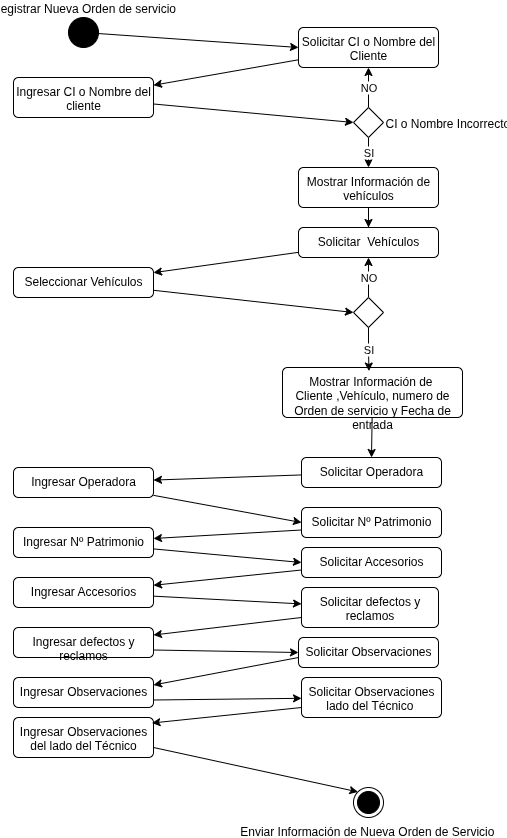

The diagram above was exported from draw.io. Its source (the exported page's mxGraphModel, read from the mxfile embedded in the PNG):
<mxGraphModel dx="1665" dy="831" grid="1" gridSize="10" guides="1" tooltips="1" connect="1" arrows="1" fold="1" page="1" pageScale="1" pageWidth="827" pageHeight="1169" math="0" shadow="0">
  <root>
    <mxCell id="0" />
    <mxCell id="1" parent="0" />
    <mxCell id="u1WtRKhbPg-GGj4fc1lE-1" value="Enviar Información de Nueva Orden de Servicio&amp;nbsp;" style="ellipse;html=1;shape=endState;fillColor=strokeColor;labelPosition=center;verticalLabelPosition=bottom;align=center;verticalAlign=top;" vertex="1" parent="1">
      <mxGeometry x="580" y="920" width="30" height="30" as="geometry" />
    </mxCell>
    <mxCell id="u1WtRKhbPg-GGj4fc1lE-2" style="rounded=0;orthogonalLoop=1;jettySize=auto;html=1;" edge="1" parent="1" source="u1WtRKhbPg-GGj4fc1lE-3" target="u1WtRKhbPg-GGj4fc1lE-10">
      <mxGeometry relative="1" as="geometry" />
    </mxCell>
    <mxCell id="u1WtRKhbPg-GGj4fc1lE-3" value="&lt;font style=&quot;vertical-align: inherit;&quot;&gt;&lt;font style=&quot;vertical-align: inherit;&quot;&gt;Solicitar CI o Nombre del Cliente&lt;/font&gt;&lt;/font&gt;" style="html=1;align=center;verticalAlign=top;rounded=1;absoluteArcSize=1;arcSize=10;dashed=0;whiteSpace=wrap;" vertex="1" parent="1">
      <mxGeometry x="525" y="160" width="140" height="40" as="geometry" />
    </mxCell>
    <mxCell id="u1WtRKhbPg-GGj4fc1lE-4" style="rounded=0;orthogonalLoop=1;jettySize=auto;html=1;entryX=0;entryY=0.5;entryDx=0;entryDy=0;" edge="1" parent="1" source="u1WtRKhbPg-GGj4fc1lE-5" target="u1WtRKhbPg-GGj4fc1lE-3">
      <mxGeometry relative="1" as="geometry" />
    </mxCell>
    <mxCell id="u1WtRKhbPg-GGj4fc1lE-5" value="Registrar Nueva Orden de servicio" style="ellipse;fillColor=strokeColor;html=1;labelPosition=center;verticalLabelPosition=top;align=center;verticalAlign=bottom;" vertex="1" parent="1">
      <mxGeometry x="295" y="150" width="30" height="30" as="geometry" />
    </mxCell>
    <mxCell id="u1WtRKhbPg-GGj4fc1lE-6" value="NO" style="edgeStyle=orthogonalEdgeStyle;rounded=0;orthogonalLoop=1;jettySize=auto;html=1;entryX=0.5;entryY=1;entryDx=0;entryDy=0;" edge="1" parent="1" source="u1WtRKhbPg-GGj4fc1lE-8" target="u1WtRKhbPg-GGj4fc1lE-3">
      <mxGeometry relative="1" as="geometry" />
    </mxCell>
    <mxCell id="u1WtRKhbPg-GGj4fc1lE-7" value="SI" style="edgeStyle=orthogonalEdgeStyle;rounded=0;orthogonalLoop=1;jettySize=auto;html=1;entryX=0.5;entryY=0;entryDx=0;entryDy=0;" edge="1" parent="1" source="u1WtRKhbPg-GGj4fc1lE-8" target="u1WtRKhbPg-GGj4fc1lE-12">
      <mxGeometry x="0.4" relative="1" as="geometry">
        <mxPoint x="595" y="310" as="targetPoint" />
        <mxPoint as="offset" />
      </mxGeometry>
    </mxCell>
    <mxCell id="u1WtRKhbPg-GGj4fc1lE-8" value="CI o Nombre Incorrectos" style="rhombus;labelPosition=right;verticalLabelPosition=middle;align=left;verticalAlign=middle;" vertex="1" parent="1">
      <mxGeometry x="580" y="240" width="30" height="30" as="geometry" />
    </mxCell>
    <mxCell id="u1WtRKhbPg-GGj4fc1lE-9" style="rounded=0;orthogonalLoop=1;jettySize=auto;html=1;entryX=0;entryY=0.5;entryDx=0;entryDy=0;" edge="1" parent="1" source="u1WtRKhbPg-GGj4fc1lE-10" target="u1WtRKhbPg-GGj4fc1lE-8">
      <mxGeometry relative="1" as="geometry" />
    </mxCell>
    <mxCell id="u1WtRKhbPg-GGj4fc1lE-10" value="Ingresar CI o Nombre del cliente" style="html=1;align=center;verticalAlign=top;rounded=1;absoluteArcSize=1;arcSize=10;dashed=0;whiteSpace=wrap;" vertex="1" parent="1">
      <mxGeometry x="240" y="210" width="140" height="40" as="geometry" />
    </mxCell>
    <mxCell id="u1WtRKhbPg-GGj4fc1lE-11" style="edgeStyle=orthogonalEdgeStyle;rounded=0;orthogonalLoop=1;jettySize=auto;html=1;" edge="1" parent="1" source="u1WtRKhbPg-GGj4fc1lE-12" target="u1WtRKhbPg-GGj4fc1lE-14">
      <mxGeometry relative="1" as="geometry" />
    </mxCell>
    <mxCell id="u1WtRKhbPg-GGj4fc1lE-12" value="&lt;font style=&quot;vertical-align: inherit;&quot;&gt;&lt;font style=&quot;vertical-align: inherit;&quot;&gt;Mostrar Información de vehículos&lt;/font&gt;&lt;/font&gt;" style="html=1;align=center;verticalAlign=top;rounded=1;absoluteArcSize=1;arcSize=10;dashed=0;whiteSpace=wrap;" vertex="1" parent="1">
      <mxGeometry x="525" y="300" width="140" height="40" as="geometry" />
    </mxCell>
    <mxCell id="u1WtRKhbPg-GGj4fc1lE-13" style="rounded=0;orthogonalLoop=1;jettySize=auto;html=1;" edge="1" parent="1" source="u1WtRKhbPg-GGj4fc1lE-14" target="u1WtRKhbPg-GGj4fc1lE-15">
      <mxGeometry relative="1" as="geometry" />
    </mxCell>
    <mxCell id="u1WtRKhbPg-GGj4fc1lE-14" value="&lt;font style=&quot;vertical-align: inherit;&quot;&gt;&lt;font style=&quot;vertical-align: inherit;&quot;&gt;Solicitar&amp;nbsp; Vehículos&lt;/font&gt;&lt;/font&gt;" style="html=1;align=center;verticalAlign=top;rounded=1;absoluteArcSize=1;arcSize=10;dashed=0;whiteSpace=wrap;" vertex="1" parent="1">
      <mxGeometry x="525" y="360" width="140" height="30" as="geometry" />
    </mxCell>
    <mxCell id="u1WtRKhbPg-GGj4fc1lE-15" value="&lt;font style=&quot;vertical-align: inherit;&quot;&gt;&lt;font style=&quot;vertical-align: inherit;&quot;&gt;Seleccionar Vehículos&lt;/font&gt;&lt;/font&gt;" style="html=1;align=center;verticalAlign=top;rounded=1;absoluteArcSize=1;arcSize=10;dashed=0;whiteSpace=wrap;" vertex="1" parent="1">
      <mxGeometry x="240" y="400" width="140" height="30" as="geometry" />
    </mxCell>
    <mxCell id="u1WtRKhbPg-GGj4fc1lE-16" style="rounded=0;orthogonalLoop=1;jettySize=auto;html=1;entryX=0.5;entryY=0;entryDx=0;entryDy=0;" edge="1" parent="1" source="u1WtRKhbPg-GGj4fc1lE-17" target="u1WtRKhbPg-GGj4fc1lE-19">
      <mxGeometry relative="1" as="geometry" />
    </mxCell>
    <mxCell id="u1WtRKhbPg-GGj4fc1lE-17" value="&lt;font style=&quot;vertical-align: inherit;&quot;&gt;&lt;font style=&quot;vertical-align: inherit;&quot;&gt;Mostrar Información de&amp;nbsp;&lt;/font&gt;&lt;/font&gt;&lt;div&gt;&lt;font style=&quot;vertical-align: inherit;&quot;&gt;&lt;font style=&quot;vertical-align: inherit;&quot;&gt;Cliente ,Vehículo, numero de Orden de servicio y Fecha de entrada&lt;/font&gt;&lt;/font&gt;&lt;/div&gt;" style="html=1;align=center;verticalAlign=top;rounded=1;absoluteArcSize=1;arcSize=10;dashed=0;whiteSpace=wrap;" vertex="1" parent="1">
      <mxGeometry x="509" y="500" width="180" height="50" as="geometry" />
    </mxCell>
    <mxCell id="u1WtRKhbPg-GGj4fc1lE-18" style="rounded=0;orthogonalLoop=1;jettySize=auto;html=1;" edge="1" parent="1" source="u1WtRKhbPg-GGj4fc1lE-19" target="u1WtRKhbPg-GGj4fc1lE-26">
      <mxGeometry relative="1" as="geometry" />
    </mxCell>
    <mxCell id="u1WtRKhbPg-GGj4fc1lE-19" value="Solicitar Operadora" style="html=1;align=center;verticalAlign=top;rounded=1;absoluteArcSize=1;arcSize=10;dashed=0;whiteSpace=wrap;" vertex="1" parent="1">
      <mxGeometry x="528" y="590" width="140" height="30" as="geometry" />
    </mxCell>
    <mxCell id="u1WtRKhbPg-GGj4fc1lE-20" value="Solicitar Nº Patrimonio" style="html=1;align=center;verticalAlign=top;rounded=1;absoluteArcSize=1;arcSize=10;dashed=0;whiteSpace=wrap;" vertex="1" parent="1">
      <mxGeometry x="528" y="640" width="140" height="30" as="geometry" />
    </mxCell>
    <mxCell id="u1WtRKhbPg-GGj4fc1lE-21" value="Solicitar Accesorios" style="html=1;align=center;verticalAlign=top;rounded=1;absoluteArcSize=1;arcSize=10;dashed=0;whiteSpace=wrap;" vertex="1" parent="1">
      <mxGeometry x="528" y="680" width="140" height="30" as="geometry" />
    </mxCell>
    <mxCell id="u1WtRKhbPg-GGj4fc1lE-22" value="Solicitar defectos y reclamos" style="html=1;align=center;verticalAlign=top;rounded=1;absoluteArcSize=1;arcSize=10;dashed=0;whiteSpace=wrap;" vertex="1" parent="1">
      <mxGeometry x="528" y="720" width="137" height="40" as="geometry" />
    </mxCell>
    <mxCell id="u1WtRKhbPg-GGj4fc1lE-23" value="Solicitar Observaciones" style="html=1;align=center;verticalAlign=top;rounded=1;absoluteArcSize=1;arcSize=10;dashed=0;whiteSpace=wrap;" vertex="1" parent="1">
      <mxGeometry x="525" y="770" width="140" height="30" as="geometry" />
    </mxCell>
    <mxCell id="u1WtRKhbPg-GGj4fc1lE-24" value="Solicitar Observaciones lado del Técnico&amp;nbsp;" style="html=1;align=center;verticalAlign=top;rounded=1;absoluteArcSize=1;arcSize=10;dashed=0;whiteSpace=wrap;" vertex="1" parent="1">
      <mxGeometry x="528" y="810" width="140" height="40" as="geometry" />
    </mxCell>
    <mxCell id="u1WtRKhbPg-GGj4fc1lE-25" style="rounded=0;orthogonalLoop=1;jettySize=auto;html=1;entryX=0;entryY=0.5;entryDx=0;entryDy=0;" edge="1" parent="1" source="u1WtRKhbPg-GGj4fc1lE-26" target="u1WtRKhbPg-GGj4fc1lE-20">
      <mxGeometry relative="1" as="geometry" />
    </mxCell>
    <mxCell id="u1WtRKhbPg-GGj4fc1lE-26" value="Ingresar Operadora" style="html=1;align=center;verticalAlign=top;rounded=1;absoluteArcSize=1;arcSize=10;dashed=0;whiteSpace=wrap;" vertex="1" parent="1">
      <mxGeometry x="240" y="600" width="140" height="30" as="geometry" />
    </mxCell>
    <mxCell id="u1WtRKhbPg-GGj4fc1lE-27" style="rounded=0;orthogonalLoop=1;jettySize=auto;html=1;exitX=0;exitY=0.75;exitDx=0;exitDy=0;" edge="1" parent="1" source="u1WtRKhbPg-GGj4fc1lE-20" target="u1WtRKhbPg-GGj4fc1lE-29">
      <mxGeometry relative="1" as="geometry">
        <mxPoint x="523" y="662" as="sourcePoint" />
      </mxGeometry>
    </mxCell>
    <mxCell id="u1WtRKhbPg-GGj4fc1lE-28" style="rounded=0;orthogonalLoop=1;jettySize=auto;html=1;entryX=0;entryY=0.5;entryDx=0;entryDy=0;" edge="1" parent="1" source="u1WtRKhbPg-GGj4fc1lE-29" target="u1WtRKhbPg-GGj4fc1lE-21">
      <mxGeometry relative="1" as="geometry">
        <mxPoint x="523" y="710" as="targetPoint" />
      </mxGeometry>
    </mxCell>
    <mxCell id="u1WtRKhbPg-GGj4fc1lE-29" value="Ingresar Nº Patrimonio" style="html=1;align=center;verticalAlign=top;rounded=1;absoluteArcSize=1;arcSize=10;dashed=0;whiteSpace=wrap;" vertex="1" parent="1">
      <mxGeometry x="240" y="660" width="140" height="30" as="geometry" />
    </mxCell>
    <mxCell id="u1WtRKhbPg-GGj4fc1lE-30" style="rounded=0;orthogonalLoop=1;jettySize=auto;html=1;entryX=1;entryY=0.25;entryDx=0;entryDy=0;" edge="1" parent="1" target="u1WtRKhbPg-GGj4fc1lE-32">
      <mxGeometry relative="1" as="geometry">
        <mxPoint x="525" y="790" as="sourcePoint" />
        <Array as="points">
          <mxPoint x="525" y="790" />
        </Array>
      </mxGeometry>
    </mxCell>
    <mxCell id="u1WtRKhbPg-GGj4fc1lE-31" style="rounded=0;orthogonalLoop=1;jettySize=auto;html=1;exitX=1;exitY=0.75;exitDx=0;exitDy=0;" edge="1" parent="1" source="u1WtRKhbPg-GGj4fc1lE-32" target="u1WtRKhbPg-GGj4fc1lE-24">
      <mxGeometry relative="1" as="geometry">
        <mxPoint x="473" y="995" as="targetPoint" />
      </mxGeometry>
    </mxCell>
    <mxCell id="u1WtRKhbPg-GGj4fc1lE-32" value="Ingresar Observaciones" style="html=1;align=center;verticalAlign=top;rounded=1;absoluteArcSize=1;arcSize=10;dashed=0;whiteSpace=wrap;" vertex="1" parent="1">
      <mxGeometry x="240" y="810" width="140" height="30" as="geometry" />
    </mxCell>
    <mxCell id="u1WtRKhbPg-GGj4fc1lE-33" style="rounded=0;orthogonalLoop=1;jettySize=auto;html=1;exitX=0;exitY=0.75;exitDx=0;exitDy=0;entryX=1;entryY=0.25;entryDx=0;entryDy=0;" edge="1" parent="1" source="u1WtRKhbPg-GGj4fc1lE-22" target="u1WtRKhbPg-GGj4fc1lE-35">
      <mxGeometry relative="1" as="geometry">
        <mxPoint x="528" y="908" as="sourcePoint" />
        <mxPoint x="392.2556390977443" y="790" as="targetPoint" />
      </mxGeometry>
    </mxCell>
    <mxCell id="u1WtRKhbPg-GGj4fc1lE-34" style="rounded=0;orthogonalLoop=1;jettySize=auto;html=1;entryX=0;entryY=0.5;entryDx=0;entryDy=0;exitX=1;exitY=0.75;exitDx=0;exitDy=0;" edge="1" parent="1" source="u1WtRKhbPg-GGj4fc1lE-35" target="u1WtRKhbPg-GGj4fc1lE-23">
      <mxGeometry relative="1" as="geometry">
        <mxPoint x="463" y="945" as="targetPoint" />
      </mxGeometry>
    </mxCell>
    <mxCell id="u1WtRKhbPg-GGj4fc1lE-35" value="Ingresar defectos y reclamos" style="html=1;align=center;verticalAlign=top;rounded=1;absoluteArcSize=1;arcSize=10;dashed=0;whiteSpace=wrap;" vertex="1" parent="1">
      <mxGeometry x="240" y="760" width="140" height="30" as="geometry" />
    </mxCell>
    <mxCell id="u1WtRKhbPg-GGj4fc1lE-36" style="rounded=0;orthogonalLoop=1;jettySize=auto;html=1;exitX=0;exitY=0.75;exitDx=0;exitDy=0;" edge="1" parent="1" source="u1WtRKhbPg-GGj4fc1lE-21" target="u1WtRKhbPg-GGj4fc1lE-38">
      <mxGeometry relative="1" as="geometry">
        <mxPoint x="513" y="738" as="sourcePoint" />
      </mxGeometry>
    </mxCell>
    <mxCell id="u1WtRKhbPg-GGj4fc1lE-37" style="rounded=0;orthogonalLoop=1;jettySize=auto;html=1;" edge="1" parent="1" source="u1WtRKhbPg-GGj4fc1lE-38" target="u1WtRKhbPg-GGj4fc1lE-22">
      <mxGeometry relative="1" as="geometry">
        <mxPoint x="513" y="770" as="targetPoint" />
      </mxGeometry>
    </mxCell>
    <mxCell id="u1WtRKhbPg-GGj4fc1lE-38" value="Ingresar Accesorios" style="html=1;align=center;verticalAlign=top;rounded=1;absoluteArcSize=1;arcSize=10;dashed=0;whiteSpace=wrap;" vertex="1" parent="1">
      <mxGeometry x="240" y="710" width="140" height="30" as="geometry" />
    </mxCell>
    <mxCell id="u1WtRKhbPg-GGj4fc1lE-39" style="rounded=0;orthogonalLoop=1;jettySize=auto;html=1;exitX=1;exitY=0.75;exitDx=0;exitDy=0;entryX=0;entryY=0;entryDx=0;entryDy=0;" edge="1" parent="1" source="u1WtRKhbPg-GGj4fc1lE-40" target="u1WtRKhbPg-GGj4fc1lE-1">
      <mxGeometry relative="1" as="geometry">
        <mxPoint x="513" y="901" as="targetPoint" />
      </mxGeometry>
    </mxCell>
    <mxCell id="u1WtRKhbPg-GGj4fc1lE-40" value="Ingresar Observaciones del lado del Técnico" style="html=1;align=center;verticalAlign=top;rounded=1;absoluteArcSize=1;arcSize=10;dashed=0;whiteSpace=wrap;" vertex="1" parent="1">
      <mxGeometry x="240" y="850" width="140" height="40" as="geometry" />
    </mxCell>
    <mxCell id="u1WtRKhbPg-GGj4fc1lE-41" style="rounded=0;orthogonalLoop=1;jettySize=auto;html=1;exitX=0;exitY=0.75;exitDx=0;exitDy=0;entryX=0.989;entryY=0.138;entryDx=0;entryDy=0;entryPerimeter=0;" edge="1" parent="1" source="u1WtRKhbPg-GGj4fc1lE-24" target="u1WtRKhbPg-GGj4fc1lE-40">
      <mxGeometry relative="1" as="geometry">
        <mxPoint x="543" y="870" as="sourcePoint" />
        <mxPoint x="395" y="888" as="targetPoint" />
      </mxGeometry>
    </mxCell>
    <mxCell id="u1WtRKhbPg-GGj4fc1lE-42" value="NO" style="rounded=0;orthogonalLoop=1;jettySize=auto;html=1;entryX=0.5;entryY=1;entryDx=0;entryDy=0;" edge="1" parent="1" source="u1WtRKhbPg-GGj4fc1lE-43" target="u1WtRKhbPg-GGj4fc1lE-14">
      <mxGeometry relative="1" as="geometry" />
    </mxCell>
    <mxCell id="u1WtRKhbPg-GGj4fc1lE-43" value="" style="rhombus;labelPosition=right;verticalLabelPosition=middle;align=left;verticalAlign=middle;" vertex="1" parent="1">
      <mxGeometry x="580" y="430" width="30" height="30" as="geometry" />
    </mxCell>
    <mxCell id="u1WtRKhbPg-GGj4fc1lE-44" style="rounded=0;orthogonalLoop=1;jettySize=auto;html=1;entryX=0;entryY=0.5;entryDx=0;entryDy=0;" edge="1" parent="1" source="u1WtRKhbPg-GGj4fc1lE-15" target="u1WtRKhbPg-GGj4fc1lE-43">
      <mxGeometry relative="1" as="geometry" />
    </mxCell>
    <mxCell id="u1WtRKhbPg-GGj4fc1lE-45" value="SI" style="edgeStyle=orthogonalEdgeStyle;rounded=0;orthogonalLoop=1;jettySize=auto;html=1;entryX=0.48;entryY=0.071;entryDx=0;entryDy=0;entryPerimeter=0;" edge="1" parent="1" source="u1WtRKhbPg-GGj4fc1lE-43" target="u1WtRKhbPg-GGj4fc1lE-17">
      <mxGeometry relative="1" as="geometry" />
    </mxCell>
  </root>
</mxGraphModel>